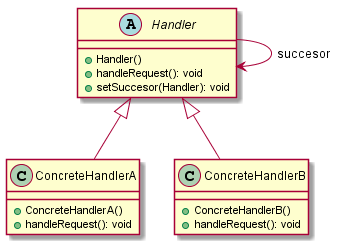

The diagram above was rendered by PlantUML. Its source (embedded in the PNG):
@startuml

abstract class Handler{
  +Handler()
  +handleRequest(): void
  +setSuccesor(Handler): void
}

class ConcreteHandlerA{
  +ConcreteHandlerA()
  +handleRequest(): void
}

class ConcreteHandlerB{
  +ConcreteHandlerB()
  +handleRequest(): void
}

Handler <|-- ConcreteHandlerA
Handler <|-- ConcreteHandlerB
Handler --> Handler : succesor

@enduml